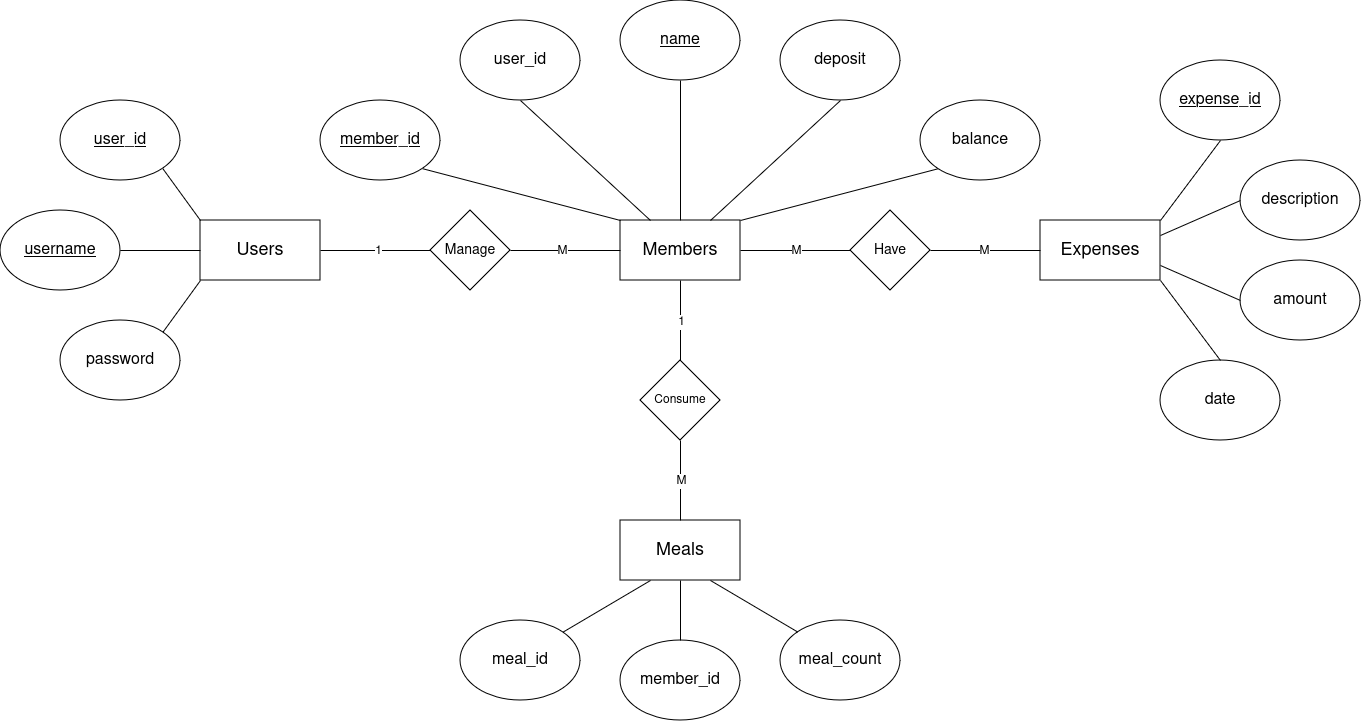

The diagram above was exported from draw.io. Its source (the exported page's mxGraphModel, read from the mxfile embedded in the PNG):
<mxGraphModel dx="2390" dy="1215" grid="1" gridSize="10" guides="1" tooltips="1" connect="1" arrows="1" fold="1" page="1" pageScale="1" pageWidth="1600" pageHeight="900" math="0" shadow="0">
  <root>
    <mxCell id="0" />
    <mxCell id="1" parent="0" />
    <mxCell id="mItSeOpSBhutRZ2WgKDJ-5" value="&lt;font style=&quot;font-size: 18px;&quot;&gt;Users&lt;/font&gt;" style="rounded=0;whiteSpace=wrap;html=1;" vertex="1" parent="1">
      <mxGeometry x="320" y="300" width="120" height="60" as="geometry" />
    </mxCell>
    <mxCell id="mItSeOpSBhutRZ2WgKDJ-6" value="&lt;font style=&quot;font-size: 18px;&quot;&gt;Members&lt;/font&gt;" style="rounded=0;whiteSpace=wrap;html=1;" vertex="1" parent="1">
      <mxGeometry x="740" y="300" width="120" height="60" as="geometry" />
    </mxCell>
    <mxCell id="mItSeOpSBhutRZ2WgKDJ-7" value="&lt;font style=&quot;font-size: 18px;&quot;&gt;Expenses&lt;/font&gt;" style="rounded=0;whiteSpace=wrap;html=1;" vertex="1" parent="1">
      <mxGeometry x="1160" y="300" width="120" height="60" as="geometry" />
    </mxCell>
    <mxCell id="mItSeOpSBhutRZ2WgKDJ-8" value="&lt;font style=&quot;font-size: 14px;&quot;&gt;Manage&lt;/font&gt;" style="rhombus;whiteSpace=wrap;html=1;" vertex="1" parent="1">
      <mxGeometry x="550" y="290" width="80" height="80" as="geometry" />
    </mxCell>
    <mxCell id="mItSeOpSBhutRZ2WgKDJ-9" value="&lt;font style=&quot;font-size: 14px;&quot;&gt;Have&lt;/font&gt;" style="rhombus;whiteSpace=wrap;html=1;" vertex="1" parent="1">
      <mxGeometry x="970" y="290" width="80" height="80" as="geometry" />
    </mxCell>
    <mxCell id="mItSeOpSBhutRZ2WgKDJ-10" value="&lt;font size=&quot;3&quot;&gt;&lt;u&gt;username&lt;/u&gt;&lt;/font&gt;" style="ellipse;whiteSpace=wrap;html=1;" vertex="1" parent="1">
      <mxGeometry x="120" y="290" width="120" height="80" as="geometry" />
    </mxCell>
    <mxCell id="mItSeOpSBhutRZ2WgKDJ-11" value="&lt;font size=&quot;3&quot;&gt;password&lt;/font&gt;" style="ellipse;whiteSpace=wrap;html=1;" vertex="1" parent="1">
      <mxGeometry x="180" y="400" width="120" height="80" as="geometry" />
    </mxCell>
    <mxCell id="mItSeOpSBhutRZ2WgKDJ-12" value="&lt;font size=&quot;3&quot;&gt;&lt;u&gt;user_id&lt;/u&gt;&lt;/font&gt;" style="ellipse;whiteSpace=wrap;html=1;" vertex="1" parent="1">
      <mxGeometry x="180" y="180" width="120" height="80" as="geometry" />
    </mxCell>
    <mxCell id="mItSeOpSBhutRZ2WgKDJ-15" value="" style="endArrow=none;html=1;rounded=0;exitX=1;exitY=0.5;exitDx=0;exitDy=0;entryX=0;entryY=0.5;entryDx=0;entryDy=0;" edge="1" parent="1" source="mItSeOpSBhutRZ2WgKDJ-10" target="mItSeOpSBhutRZ2WgKDJ-5">
      <mxGeometry width="50" height="50" relative="1" as="geometry">
        <mxPoint x="710" y="280" as="sourcePoint" />
        <mxPoint x="760" y="230" as="targetPoint" />
      </mxGeometry>
    </mxCell>
    <mxCell id="mItSeOpSBhutRZ2WgKDJ-16" value="" style="endArrow=none;html=1;rounded=0;exitX=1;exitY=1;exitDx=0;exitDy=0;entryX=0;entryY=0;entryDx=0;entryDy=0;" edge="1" parent="1" source="mItSeOpSBhutRZ2WgKDJ-12" target="mItSeOpSBhutRZ2WgKDJ-5">
      <mxGeometry width="50" height="50" relative="1" as="geometry">
        <mxPoint x="710" y="280" as="sourcePoint" />
        <mxPoint x="760" y="230" as="targetPoint" />
      </mxGeometry>
    </mxCell>
    <mxCell id="mItSeOpSBhutRZ2WgKDJ-17" value="" style="endArrow=none;html=1;rounded=0;entryX=0;entryY=1;entryDx=0;entryDy=0;exitX=1;exitY=0;exitDx=0;exitDy=0;" edge="1" parent="1" source="mItSeOpSBhutRZ2WgKDJ-11" target="mItSeOpSBhutRZ2WgKDJ-5">
      <mxGeometry width="50" height="50" relative="1" as="geometry">
        <mxPoint x="330" y="410" as="sourcePoint" />
        <mxPoint x="760" y="230" as="targetPoint" />
      </mxGeometry>
    </mxCell>
    <mxCell id="mItSeOpSBhutRZ2WgKDJ-18" value="&lt;font size=&quot;3&quot;&gt;description&lt;/font&gt;" style="ellipse;whiteSpace=wrap;html=1;" vertex="1" parent="1">
      <mxGeometry x="1360" y="240" width="120" height="80" as="geometry" />
    </mxCell>
    <mxCell id="mItSeOpSBhutRZ2WgKDJ-19" value="&lt;font size=&quot;3&quot;&gt;amount&lt;/font&gt;" style="ellipse;whiteSpace=wrap;html=1;" vertex="1" parent="1">
      <mxGeometry x="1360" y="340" width="120" height="80" as="geometry" />
    </mxCell>
    <mxCell id="mItSeOpSBhutRZ2WgKDJ-20" value="&lt;font size=&quot;3&quot;&gt;&lt;u&gt;expense_id&lt;/u&gt;&lt;/font&gt;" style="ellipse;whiteSpace=wrap;html=1;" vertex="1" parent="1">
      <mxGeometry x="1280" y="140" width="120" height="80" as="geometry" />
    </mxCell>
    <mxCell id="mItSeOpSBhutRZ2WgKDJ-21" value="&lt;font size=&quot;3&quot;&gt;date&lt;/font&gt;" style="ellipse;whiteSpace=wrap;html=1;" vertex="1" parent="1">
      <mxGeometry x="1280" y="440" width="120" height="80" as="geometry" />
    </mxCell>
    <mxCell id="mItSeOpSBhutRZ2WgKDJ-23" value="" style="endArrow=none;html=1;rounded=0;entryX=0.5;entryY=1;entryDx=0;entryDy=0;exitX=1;exitY=0;exitDx=0;exitDy=0;" edge="1" parent="1" source="mItSeOpSBhutRZ2WgKDJ-7" target="mItSeOpSBhutRZ2WgKDJ-20">
      <mxGeometry width="50" height="50" relative="1" as="geometry">
        <mxPoint x="860" y="320" as="sourcePoint" />
        <mxPoint x="910" y="270" as="targetPoint" />
      </mxGeometry>
    </mxCell>
    <mxCell id="mItSeOpSBhutRZ2WgKDJ-24" value="" style="endArrow=none;html=1;rounded=0;entryX=0;entryY=0.5;entryDx=0;entryDy=0;exitX=1;exitY=0.25;exitDx=0;exitDy=0;" edge="1" parent="1" source="mItSeOpSBhutRZ2WgKDJ-7" target="mItSeOpSBhutRZ2WgKDJ-18">
      <mxGeometry width="50" height="50" relative="1" as="geometry">
        <mxPoint x="1300" y="350" as="sourcePoint" />
        <mxPoint x="910" y="270" as="targetPoint" />
      </mxGeometry>
    </mxCell>
    <mxCell id="mItSeOpSBhutRZ2WgKDJ-25" value="" style="endArrow=none;html=1;rounded=0;entryX=0;entryY=0.5;entryDx=0;entryDy=0;exitX=1;exitY=0.75;exitDx=0;exitDy=0;" edge="1" parent="1" source="mItSeOpSBhutRZ2WgKDJ-7" target="mItSeOpSBhutRZ2WgKDJ-19">
      <mxGeometry width="50" height="50" relative="1" as="geometry">
        <mxPoint x="860" y="320" as="sourcePoint" />
        <mxPoint x="910" y="270" as="targetPoint" />
      </mxGeometry>
    </mxCell>
    <mxCell id="mItSeOpSBhutRZ2WgKDJ-26" value="" style="endArrow=none;html=1;rounded=0;exitX=0.5;exitY=0;exitDx=0;exitDy=0;entryX=1;entryY=1;entryDx=0;entryDy=0;" edge="1" parent="1" source="mItSeOpSBhutRZ2WgKDJ-21" target="mItSeOpSBhutRZ2WgKDJ-7">
      <mxGeometry width="50" height="50" relative="1" as="geometry">
        <mxPoint x="860" y="320" as="sourcePoint" />
        <mxPoint x="910" y="270" as="targetPoint" />
      </mxGeometry>
    </mxCell>
    <mxCell id="mItSeOpSBhutRZ2WgKDJ-27" value="" style="endArrow=none;html=1;rounded=0;exitX=1;exitY=0.5;exitDx=0;exitDy=0;entryX=0;entryY=0.5;entryDx=0;entryDy=0;" edge="1" parent="1" source="mItSeOpSBhutRZ2WgKDJ-6" target="mItSeOpSBhutRZ2WgKDJ-9">
      <mxGeometry width="50" height="50" relative="1" as="geometry">
        <mxPoint x="860" y="320" as="sourcePoint" />
        <mxPoint x="910" y="270" as="targetPoint" />
      </mxGeometry>
    </mxCell>
    <mxCell id="mItSeOpSBhutRZ2WgKDJ-60" value="&lt;font style=&quot;font-size: 12px;&quot;&gt;M&lt;/font&gt;" style="edgeLabel;html=1;align=center;verticalAlign=middle;resizable=0;points=[];" vertex="1" connectable="0" parent="mItSeOpSBhutRZ2WgKDJ-27">
      <mxGeometry x="0.0017" y="-1" relative="1" as="geometry">
        <mxPoint y="-1" as="offset" />
      </mxGeometry>
    </mxCell>
    <mxCell id="mItSeOpSBhutRZ2WgKDJ-29" value="" style="endArrow=none;html=1;rounded=0;exitX=1;exitY=0.5;exitDx=0;exitDy=0;entryX=0;entryY=0.5;entryDx=0;entryDy=0;" edge="1" parent="1" source="mItSeOpSBhutRZ2WgKDJ-8" target="mItSeOpSBhutRZ2WgKDJ-6">
      <mxGeometry width="50" height="50" relative="1" as="geometry">
        <mxPoint x="860" y="320" as="sourcePoint" />
        <mxPoint x="910" y="270" as="targetPoint" />
      </mxGeometry>
    </mxCell>
    <mxCell id="mItSeOpSBhutRZ2WgKDJ-58" value="&lt;font style=&quot;font-size: 12px;&quot;&gt;M&lt;/font&gt;" style="edgeLabel;html=1;align=center;verticalAlign=middle;resizable=0;points=[];" vertex="1" connectable="0" parent="mItSeOpSBhutRZ2WgKDJ-29">
      <mxGeometry x="-0.0684" y="-1" relative="1" as="geometry">
        <mxPoint x="-1" y="-1" as="offset" />
      </mxGeometry>
    </mxCell>
    <mxCell id="mItSeOpSBhutRZ2WgKDJ-30" value="" style="endArrow=none;html=1;rounded=0;exitX=1;exitY=0.5;exitDx=0;exitDy=0;entryX=0;entryY=0.5;entryDx=0;entryDy=0;" edge="1" parent="1" source="mItSeOpSBhutRZ2WgKDJ-5" target="mItSeOpSBhutRZ2WgKDJ-8">
      <mxGeometry width="50" height="50" relative="1" as="geometry">
        <mxPoint x="860" y="320" as="sourcePoint" />
        <mxPoint x="910" y="270" as="targetPoint" />
      </mxGeometry>
    </mxCell>
    <mxCell id="mItSeOpSBhutRZ2WgKDJ-57" value="&lt;font style=&quot;font-size: 12px;&quot;&gt;1&lt;/font&gt;" style="edgeLabel;html=1;align=center;verticalAlign=middle;resizable=0;points=[];" vertex="1" connectable="0" parent="mItSeOpSBhutRZ2WgKDJ-30">
      <mxGeometry x="0.0278" relative="1" as="geometry">
        <mxPoint as="offset" />
      </mxGeometry>
    </mxCell>
    <mxCell id="mItSeOpSBhutRZ2WgKDJ-31" value="" style="endArrow=none;html=1;rounded=0;exitX=1;exitY=0.5;exitDx=0;exitDy=0;entryX=0;entryY=0.5;entryDx=0;entryDy=0;" edge="1" parent="1" source="mItSeOpSBhutRZ2WgKDJ-9" target="mItSeOpSBhutRZ2WgKDJ-7">
      <mxGeometry width="50" height="50" relative="1" as="geometry">
        <mxPoint x="860" y="320" as="sourcePoint" />
        <mxPoint x="910" y="270" as="targetPoint" />
      </mxGeometry>
    </mxCell>
    <mxCell id="mItSeOpSBhutRZ2WgKDJ-61" value="&lt;font style=&quot;font-size: 12px;&quot;&gt;M&lt;/font&gt;" style="edgeLabel;html=1;align=center;verticalAlign=middle;resizable=0;points=[];" vertex="1" connectable="0" parent="mItSeOpSBhutRZ2WgKDJ-31">
      <mxGeometry x="-0.0156" y="1" relative="1" as="geometry">
        <mxPoint y="1" as="offset" />
      </mxGeometry>
    </mxCell>
    <mxCell id="mItSeOpSBhutRZ2WgKDJ-32" value="Consume" style="rhombus;whiteSpace=wrap;html=1;" vertex="1" parent="1">
      <mxGeometry x="760" y="440" width="80" height="80" as="geometry" />
    </mxCell>
    <mxCell id="mItSeOpSBhutRZ2WgKDJ-33" value="&lt;font style=&quot;font-size: 18px;&quot;&gt;Meals&lt;/font&gt;" style="rounded=0;whiteSpace=wrap;html=1;" vertex="1" parent="1">
      <mxGeometry x="740" y="600" width="120" height="60" as="geometry" />
    </mxCell>
    <mxCell id="mItSeOpSBhutRZ2WgKDJ-34" value="" style="endArrow=none;html=1;rounded=0;exitX=0.5;exitY=1;exitDx=0;exitDy=0;entryX=0.5;entryY=0;entryDx=0;entryDy=0;" edge="1" parent="1" source="mItSeOpSBhutRZ2WgKDJ-6" target="mItSeOpSBhutRZ2WgKDJ-32">
      <mxGeometry width="50" height="50" relative="1" as="geometry">
        <mxPoint x="660" y="350" as="sourcePoint" />
        <mxPoint x="710" y="300" as="targetPoint" />
      </mxGeometry>
    </mxCell>
    <mxCell id="mItSeOpSBhutRZ2WgKDJ-62" value="&lt;font style=&quot;font-size: 12px;&quot;&gt;1&lt;/font&gt;" style="edgeLabel;html=1;align=center;verticalAlign=middle;resizable=0;points=[];" vertex="1" connectable="0" parent="mItSeOpSBhutRZ2WgKDJ-34">
      <mxGeometry x="-0.0202" relative="1" as="geometry">
        <mxPoint y="1" as="offset" />
      </mxGeometry>
    </mxCell>
    <mxCell id="mItSeOpSBhutRZ2WgKDJ-35" value="" style="endArrow=none;html=1;rounded=0;exitX=0.5;exitY=1;exitDx=0;exitDy=0;entryX=0.5;entryY=0;entryDx=0;entryDy=0;" edge="1" parent="1" source="mItSeOpSBhutRZ2WgKDJ-32" target="mItSeOpSBhutRZ2WgKDJ-33">
      <mxGeometry width="50" height="50" relative="1" as="geometry">
        <mxPoint x="660" y="350" as="sourcePoint" />
        <mxPoint x="710" y="300" as="targetPoint" />
      </mxGeometry>
    </mxCell>
    <mxCell id="mItSeOpSBhutRZ2WgKDJ-63" value="&lt;font style=&quot;font-size: 12px;&quot;&gt;M&lt;/font&gt;" style="edgeLabel;html=1;align=center;verticalAlign=middle;resizable=0;points=[];" vertex="1" connectable="0" parent="mItSeOpSBhutRZ2WgKDJ-35">
      <mxGeometry x="0.0036" relative="1" as="geometry">
        <mxPoint as="offset" />
      </mxGeometry>
    </mxCell>
    <mxCell id="mItSeOpSBhutRZ2WgKDJ-36" value="&lt;font size=&quot;3&quot;&gt;&lt;u&gt;name&lt;/u&gt;&lt;/font&gt;" style="ellipse;whiteSpace=wrap;html=1;" vertex="1" parent="1">
      <mxGeometry x="740" y="80" width="120" height="80" as="geometry" />
    </mxCell>
    <mxCell id="mItSeOpSBhutRZ2WgKDJ-37" value="&lt;font size=&quot;3&quot;&gt;user_id&lt;/font&gt;" style="ellipse;whiteSpace=wrap;html=1;" vertex="1" parent="1">
      <mxGeometry x="580" y="100" width="120" height="80" as="geometry" />
    </mxCell>
    <mxCell id="mItSeOpSBhutRZ2WgKDJ-38" value="&lt;font size=&quot;3&quot;&gt;deposit&lt;/font&gt;" style="ellipse;whiteSpace=wrap;html=1;" vertex="1" parent="1">
      <mxGeometry x="900" y="100" width="120" height="80" as="geometry" />
    </mxCell>
    <mxCell id="mItSeOpSBhutRZ2WgKDJ-39" value="&lt;u&gt;&lt;font size=&quot;3&quot;&gt;member_id&lt;/font&gt;&lt;/u&gt;" style="ellipse;whiteSpace=wrap;html=1;" vertex="1" parent="1">
      <mxGeometry x="440" y="180" width="120" height="80" as="geometry" />
    </mxCell>
    <mxCell id="mItSeOpSBhutRZ2WgKDJ-40" value="&lt;font size=&quot;3&quot;&gt;balance&lt;/font&gt;" style="ellipse;whiteSpace=wrap;html=1;" vertex="1" parent="1">
      <mxGeometry x="1040" y="180" width="120" height="80" as="geometry" />
    </mxCell>
    <mxCell id="mItSeOpSBhutRZ2WgKDJ-41" value="" style="endArrow=none;html=1;rounded=0;entryX=0.5;entryY=1;entryDx=0;entryDy=0;exitX=0.5;exitY=0;exitDx=0;exitDy=0;" edge="1" parent="1" source="mItSeOpSBhutRZ2WgKDJ-6" target="mItSeOpSBhutRZ2WgKDJ-36">
      <mxGeometry width="50" height="50" relative="1" as="geometry">
        <mxPoint x="660" y="350" as="sourcePoint" />
        <mxPoint x="710" y="300" as="targetPoint" />
      </mxGeometry>
    </mxCell>
    <mxCell id="mItSeOpSBhutRZ2WgKDJ-42" value="" style="endArrow=none;html=1;rounded=0;entryX=0.5;entryY=1;entryDx=0;entryDy=0;exitX=0.25;exitY=0;exitDx=0;exitDy=0;" edge="1" parent="1" source="mItSeOpSBhutRZ2WgKDJ-6" target="mItSeOpSBhutRZ2WgKDJ-37">
      <mxGeometry width="50" height="50" relative="1" as="geometry">
        <mxPoint x="660" y="350" as="sourcePoint" />
        <mxPoint x="710" y="300" as="targetPoint" />
      </mxGeometry>
    </mxCell>
    <mxCell id="mItSeOpSBhutRZ2WgKDJ-43" value="" style="endArrow=none;html=1;rounded=0;entryX=0.5;entryY=1;entryDx=0;entryDy=0;exitX=0.75;exitY=0;exitDx=0;exitDy=0;" edge="1" parent="1" source="mItSeOpSBhutRZ2WgKDJ-6" target="mItSeOpSBhutRZ2WgKDJ-38">
      <mxGeometry width="50" height="50" relative="1" as="geometry">
        <mxPoint x="660" y="350" as="sourcePoint" />
        <mxPoint x="710" y="300" as="targetPoint" />
      </mxGeometry>
    </mxCell>
    <mxCell id="mItSeOpSBhutRZ2WgKDJ-44" value="" style="endArrow=none;html=1;rounded=0;entryX=0;entryY=1;entryDx=0;entryDy=0;exitX=1;exitY=0;exitDx=0;exitDy=0;" edge="1" parent="1" source="mItSeOpSBhutRZ2WgKDJ-6" target="mItSeOpSBhutRZ2WgKDJ-40">
      <mxGeometry width="50" height="50" relative="1" as="geometry">
        <mxPoint x="660" y="350" as="sourcePoint" />
        <mxPoint x="710" y="300" as="targetPoint" />
      </mxGeometry>
    </mxCell>
    <mxCell id="mItSeOpSBhutRZ2WgKDJ-45" value="" style="endArrow=none;html=1;rounded=0;entryX=1;entryY=1;entryDx=0;entryDy=0;exitX=0;exitY=0;exitDx=0;exitDy=0;" edge="1" parent="1" source="mItSeOpSBhutRZ2WgKDJ-6" target="mItSeOpSBhutRZ2WgKDJ-39">
      <mxGeometry width="50" height="50" relative="1" as="geometry">
        <mxPoint x="660" y="350" as="sourcePoint" />
        <mxPoint x="710" y="300" as="targetPoint" />
      </mxGeometry>
    </mxCell>
    <mxCell id="mItSeOpSBhutRZ2WgKDJ-47" value="&lt;font size=&quot;3&quot;&gt;member_id&lt;/font&gt;" style="ellipse;whiteSpace=wrap;html=1;" vertex="1" parent="1">
      <mxGeometry x="740" y="720" width="120" height="80" as="geometry" />
    </mxCell>
    <mxCell id="mItSeOpSBhutRZ2WgKDJ-48" value="&lt;font size=&quot;3&quot;&gt;meal_id&lt;/font&gt;" style="ellipse;whiteSpace=wrap;html=1;" vertex="1" parent="1">
      <mxGeometry x="580" y="700" width="120" height="80" as="geometry" />
    </mxCell>
    <mxCell id="mItSeOpSBhutRZ2WgKDJ-49" value="&lt;font size=&quot;3&quot;&gt;meal_count&lt;/font&gt;" style="ellipse;whiteSpace=wrap;html=1;" vertex="1" parent="1">
      <mxGeometry x="900" y="700" width="120" height="80" as="geometry" />
    </mxCell>
    <mxCell id="mItSeOpSBhutRZ2WgKDJ-50" value="" style="endArrow=none;html=1;rounded=0;exitX=1;exitY=0;exitDx=0;exitDy=0;entryX=0.25;entryY=1;entryDx=0;entryDy=0;" edge="1" parent="1" source="mItSeOpSBhutRZ2WgKDJ-48" target="mItSeOpSBhutRZ2WgKDJ-33">
      <mxGeometry width="50" height="50" relative="1" as="geometry">
        <mxPoint x="660" y="520" as="sourcePoint" />
        <mxPoint x="710" y="470" as="targetPoint" />
      </mxGeometry>
    </mxCell>
    <mxCell id="mItSeOpSBhutRZ2WgKDJ-51" value="" style="endArrow=none;html=1;rounded=0;exitX=0.75;exitY=1;exitDx=0;exitDy=0;entryX=0;entryY=0;entryDx=0;entryDy=0;" edge="1" parent="1" source="mItSeOpSBhutRZ2WgKDJ-33" target="mItSeOpSBhutRZ2WgKDJ-49">
      <mxGeometry width="50" height="50" relative="1" as="geometry">
        <mxPoint x="660" y="520" as="sourcePoint" />
        <mxPoint x="710" y="470" as="targetPoint" />
      </mxGeometry>
    </mxCell>
    <mxCell id="mItSeOpSBhutRZ2WgKDJ-52" value="" style="endArrow=none;html=1;rounded=0;exitX=0.5;exitY=0;exitDx=0;exitDy=0;entryX=0.5;entryY=1;entryDx=0;entryDy=0;" edge="1" parent="1" source="mItSeOpSBhutRZ2WgKDJ-47" target="mItSeOpSBhutRZ2WgKDJ-33">
      <mxGeometry width="50" height="50" relative="1" as="geometry">
        <mxPoint x="660" y="520" as="sourcePoint" />
        <mxPoint x="710" y="470" as="targetPoint" />
      </mxGeometry>
    </mxCell>
  </root>
</mxGraphModel>